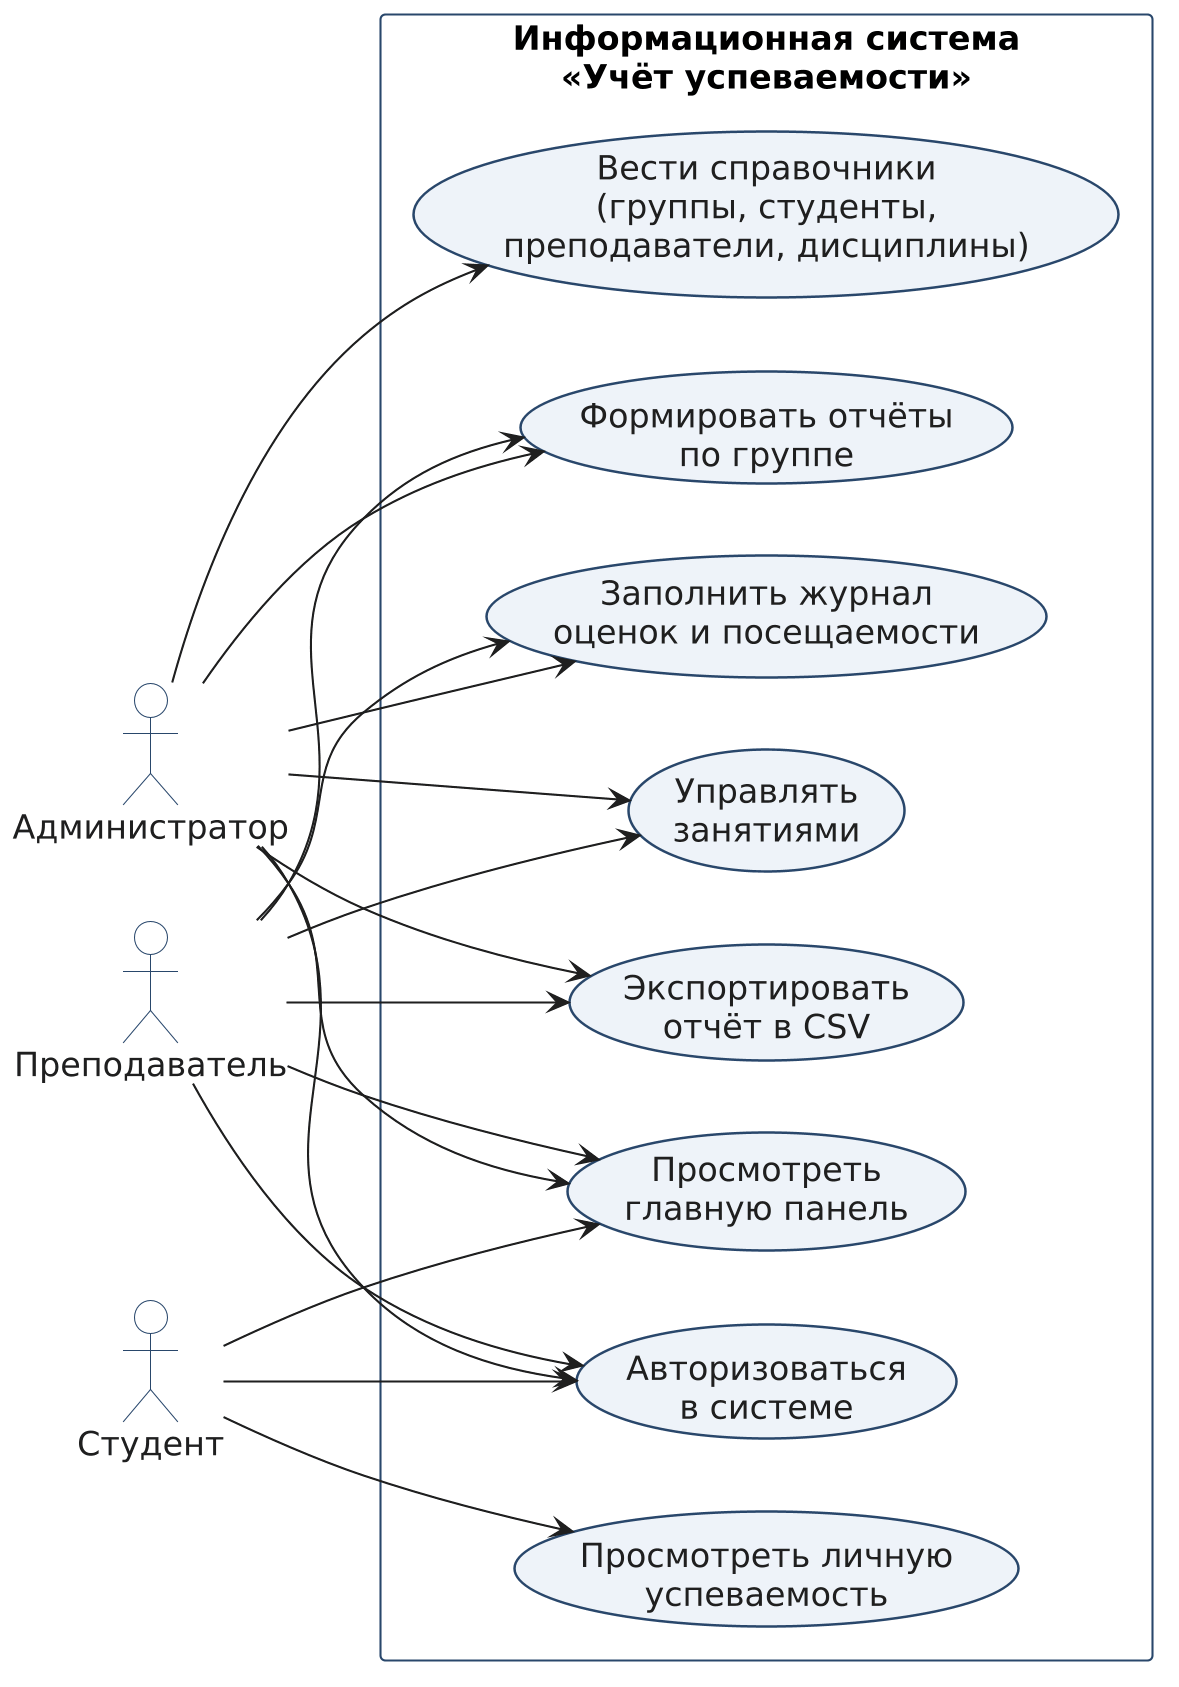

The diagram above was rendered by PlantUML. Its source (embedded in the PNG):
@startuml
skinparam dpi 200
skinparam backgroundColor #FFFFFF
skinparam shadowing false
skinparam defaultFontName "Arial"
skinparam defaultFontSize 16
skinparam usecase {
  BackgroundColor #EEF3F9
  BorderColor #29476B
  BorderThickness 1.2
  FontColor #1F1F1F
}
skinparam actor {
  BackgroundColor #FFFFFF
  BorderColor #29476B
  FontColor #1F1F1F
}
skinparam rectangle {
  BackgroundColor #FFFFFF
  BorderColor #29476B
  BorderThickness 1.0
}
left to right direction

actor "Администратор" as Admin
actor "Преподаватель" as Teacher
actor "Студент" as Student

rectangle "Информационная система\n«Учёт успеваемости»" {
  usecase "Авторизоваться\nв системе" as UC_AUTH
  usecase "Просмотреть\nглавную панель" as UC_DASH
  usecase "Вести справочники\n(группы, студенты,\nпреподаватели, дисциплины)" as UC_DIR
  usecase "Управлять\nзанятиями" as UC_LESSONS
  usecase "Заполнить журнал\nоценок и посещаемости" as UC_JOURNAL
  usecase "Формировать отчёты\nпо группе" as UC_REPORTS
  usecase "Экспортировать\nотчёт в CSV" as UC_CSV
  usecase "Просмотреть личную\nуспеваемость" as UC_MY
}

Admin --> UC_AUTH
Admin --> UC_DASH
Admin --> UC_DIR
Admin --> UC_LESSONS
Admin --> UC_JOURNAL
Admin --> UC_REPORTS
Admin --> UC_CSV

Teacher --> UC_AUTH
Teacher --> UC_DASH
Teacher --> UC_LESSONS
Teacher --> UC_JOURNAL
Teacher --> UC_REPORTS
Teacher --> UC_CSV

Student --> UC_AUTH
Student --> UC_DASH
Student --> UC_MY
@enduml